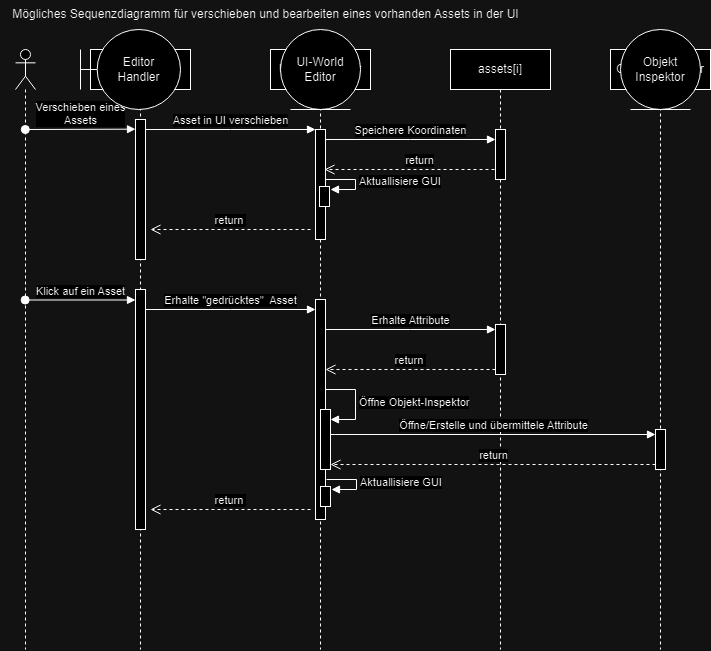

The diagram above was exported from draw.io. Its source (the exported page's mxGraphModel, read from the mxfile embedded in the PNG):
<mxGraphModel dx="2578" dy="2032" grid="1" gridSize="10" guides="1" tooltips="1" connect="1" arrows="1" fold="1" page="1" pageScale="1" pageWidth="850" pageHeight="1100" math="0" shadow="0">
  <root>
    <mxCell id="0" />
    <mxCell id="1" parent="0" />
    <mxCell id="aM9ryv3xv72pqoxQDRHE-1" value="Editor-Handler" style="shape=umlLifeline;perimeter=lifelinePerimeter;whiteSpace=wrap;html=1;container=0;dropTarget=0;collapsible=0;recursiveResize=0;outlineConnect=0;portConstraint=eastwest;newEdgeStyle={&quot;edgeStyle&quot;:&quot;elbowEdgeStyle&quot;,&quot;elbow&quot;:&quot;vertical&quot;,&quot;curved&quot;:0,&quot;rounded&quot;:0};" parent="1" vertex="1">
      <mxGeometry x="40" y="40" width="100" height="600" as="geometry" />
    </mxCell>
    <mxCell id="aM9ryv3xv72pqoxQDRHE-2" value="" style="html=1;points=[];perimeter=orthogonalPerimeter;outlineConnect=0;targetShapes=umlLifeline;portConstraint=eastwest;newEdgeStyle={&quot;edgeStyle&quot;:&quot;elbowEdgeStyle&quot;,&quot;elbow&quot;:&quot;vertical&quot;,&quot;curved&quot;:0,&quot;rounded&quot;:0};" parent="aM9ryv3xv72pqoxQDRHE-1" vertex="1">
      <mxGeometry x="45" y="70" width="10" height="140" as="geometry" />
    </mxCell>
    <mxCell id="C4zF6itcsQpbDgRe86B--19" value="" style="html=1;points=[];perimeter=orthogonalPerimeter;outlineConnect=0;targetShapes=umlLifeline;portConstraint=eastwest;newEdgeStyle={&quot;edgeStyle&quot;:&quot;elbowEdgeStyle&quot;,&quot;elbow&quot;:&quot;vertical&quot;,&quot;curved&quot;:0,&quot;rounded&quot;:0};" vertex="1" parent="aM9ryv3xv72pqoxQDRHE-1">
      <mxGeometry x="45" y="240" width="10" height="240" as="geometry" />
    </mxCell>
    <mxCell id="aM9ryv3xv72pqoxQDRHE-5" value="UI-World-Editor" style="shape=umlLifeline;perimeter=lifelinePerimeter;whiteSpace=wrap;html=1;container=0;dropTarget=0;collapsible=0;recursiveResize=0;outlineConnect=0;portConstraint=eastwest;newEdgeStyle={&quot;edgeStyle&quot;:&quot;elbowEdgeStyle&quot;,&quot;elbow&quot;:&quot;vertical&quot;,&quot;curved&quot;:0,&quot;rounded&quot;:0};" parent="1" vertex="1">
      <mxGeometry x="220" y="40" width="100" height="600" as="geometry" />
    </mxCell>
    <mxCell id="aM9ryv3xv72pqoxQDRHE-6" value="" style="html=1;points=[];perimeter=orthogonalPerimeter;outlineConnect=0;targetShapes=umlLifeline;portConstraint=eastwest;newEdgeStyle={&quot;edgeStyle&quot;:&quot;elbowEdgeStyle&quot;,&quot;elbow&quot;:&quot;vertical&quot;,&quot;curved&quot;:0,&quot;rounded&quot;:0};" parent="aM9ryv3xv72pqoxQDRHE-5" vertex="1">
      <mxGeometry x="45" y="80" width="10" height="110" as="geometry" />
    </mxCell>
    <mxCell id="C4zF6itcsQpbDgRe86B--12" value="" style="html=1;points=[[0,0,0,0,5],[0,1,0,0,-5],[1,0,0,0,5],[1,1,0,0,-5]];perimeter=orthogonalPerimeter;outlineConnect=0;targetShapes=umlLifeline;portConstraint=eastwest;newEdgeStyle={&quot;curved&quot;:0,&quot;rounded&quot;:0};" vertex="1" parent="aM9ryv3xv72pqoxQDRHE-5">
      <mxGeometry x="49" y="137" width="10" height="20" as="geometry" />
    </mxCell>
    <mxCell id="C4zF6itcsQpbDgRe86B--13" value="Aktuallisiere GUI" style="html=1;align=left;spacingLeft=2;endArrow=block;rounded=0;edgeStyle=orthogonalEdgeStyle;curved=0;rounded=0;" edge="1" parent="aM9ryv3xv72pqoxQDRHE-5">
      <mxGeometry relative="1" as="geometry">
        <mxPoint x="55" y="129.99" as="sourcePoint" />
        <Array as="points">
          <mxPoint x="85" y="130" />
          <mxPoint x="85" y="140" />
          <mxPoint x="60" y="140" />
        </Array>
        <mxPoint x="60" y="140" as="targetPoint" />
      </mxGeometry>
    </mxCell>
    <mxCell id="C4zF6itcsQpbDgRe86B--24" value="" style="html=1;points=[];perimeter=orthogonalPerimeter;outlineConnect=0;targetShapes=umlLifeline;portConstraint=eastwest;newEdgeStyle={&quot;edgeStyle&quot;:&quot;elbowEdgeStyle&quot;,&quot;elbow&quot;:&quot;vertical&quot;,&quot;curved&quot;:0,&quot;rounded&quot;:0};" vertex="1" parent="aM9ryv3xv72pqoxQDRHE-5">
      <mxGeometry x="45" y="250" width="10" height="220" as="geometry" />
    </mxCell>
    <mxCell id="C4zF6itcsQpbDgRe86B--31" value="" style="html=1;points=[[0,0,0,0,5],[0,1,0,0,-5],[1,0,0,0,5],[1,1,0,0,-5]];perimeter=orthogonalPerimeter;outlineConnect=0;targetShapes=umlLifeline;portConstraint=eastwest;newEdgeStyle={&quot;curved&quot;:0,&quot;rounded&quot;:0};" vertex="1" parent="aM9ryv3xv72pqoxQDRHE-5">
      <mxGeometry x="50" y="360" width="10" height="60" as="geometry" />
    </mxCell>
    <mxCell id="C4zF6itcsQpbDgRe86B--32" value="Öffne Objekt-Inspektor" style="html=1;align=left;spacingLeft=2;endArrow=block;rounded=0;edgeStyle=orthogonalEdgeStyle;curved=0;rounded=0;" edge="1" target="C4zF6itcsQpbDgRe86B--31" parent="aM9ryv3xv72pqoxQDRHE-5">
      <mxGeometry relative="1" as="geometry">
        <mxPoint x="55" y="340" as="sourcePoint" />
        <Array as="points">
          <mxPoint x="85" y="370" />
        </Array>
      </mxGeometry>
    </mxCell>
    <mxCell id="C4zF6itcsQpbDgRe86B--54" value="" style="html=1;points=[[0,0,0,0,5],[0,1,0,0,-5],[1,0,0,0,5],[1,1,0,0,-5]];perimeter=orthogonalPerimeter;outlineConnect=0;targetShapes=umlLifeline;portConstraint=eastwest;newEdgeStyle={&quot;curved&quot;:0,&quot;rounded&quot;:0};" vertex="1" parent="aM9ryv3xv72pqoxQDRHE-5">
      <mxGeometry x="50" y="437.01" width="10" height="20" as="geometry" />
    </mxCell>
    <mxCell id="C4zF6itcsQpbDgRe86B--55" value="Aktuallisiere GUI" style="html=1;align=left;spacingLeft=2;endArrow=block;rounded=0;edgeStyle=orthogonalEdgeStyle;curved=0;rounded=0;" edge="1" parent="aM9ryv3xv72pqoxQDRHE-5">
      <mxGeometry relative="1" as="geometry">
        <mxPoint x="56" y="430" as="sourcePoint" />
        <Array as="points">
          <mxPoint x="86" y="430.01" />
          <mxPoint x="86" y="440.01" />
          <mxPoint x="61" y="440.01" />
        </Array>
        <mxPoint x="61" y="440.01" as="targetPoint" />
      </mxGeometry>
    </mxCell>
    <mxCell id="aM9ryv3xv72pqoxQDRHE-7" value="Asset in UI verschieben" style="html=1;verticalAlign=bottom;endArrow=block;edgeStyle=elbowEdgeStyle;elbow=vertical;curved=0;rounded=0;" parent="1" source="aM9ryv3xv72pqoxQDRHE-2" target="aM9ryv3xv72pqoxQDRHE-6" edge="1">
      <mxGeometry relative="1" as="geometry">
        <mxPoint x="195" y="130" as="sourcePoint" />
        <Array as="points">
          <mxPoint x="180" y="120" />
        </Array>
      </mxGeometry>
    </mxCell>
    <mxCell id="aM9ryv3xv72pqoxQDRHE-8" value="return&amp;nbsp;" style="html=1;verticalAlign=bottom;endArrow=open;dashed=1;endSize=8;edgeStyle=elbowEdgeStyle;elbow=vertical;curved=0;rounded=0;" parent="1" edge="1">
      <mxGeometry relative="1" as="geometry">
        <mxPoint x="100" y="220" as="targetPoint" />
        <Array as="points">
          <mxPoint x="175" y="220" />
        </Array>
        <mxPoint x="260" y="220" as="sourcePoint" />
      </mxGeometry>
    </mxCell>
    <mxCell id="C4zF6itcsQpbDgRe86B--4" value="assets[i]" style="shape=umlLifeline;perimeter=lifelinePerimeter;whiteSpace=wrap;html=1;container=0;dropTarget=0;collapsible=0;recursiveResize=0;outlineConnect=0;portConstraint=eastwest;newEdgeStyle={&quot;edgeStyle&quot;:&quot;elbowEdgeStyle&quot;,&quot;elbow&quot;:&quot;vertical&quot;,&quot;curved&quot;:0,&quot;rounded&quot;:0};" vertex="1" parent="1">
      <mxGeometry x="400" y="40" width="100" height="600" as="geometry" />
    </mxCell>
    <mxCell id="C4zF6itcsQpbDgRe86B--5" value="" style="html=1;points=[];perimeter=orthogonalPerimeter;outlineConnect=0;targetShapes=umlLifeline;portConstraint=eastwest;newEdgeStyle={&quot;edgeStyle&quot;:&quot;elbowEdgeStyle&quot;,&quot;elbow&quot;:&quot;vertical&quot;,&quot;curved&quot;:0,&quot;rounded&quot;:0};" vertex="1" parent="C4zF6itcsQpbDgRe86B--4">
      <mxGeometry x="45" y="80" width="10" height="50" as="geometry" />
    </mxCell>
    <mxCell id="C4zF6itcsQpbDgRe86B--28" value="" style="html=1;points=[];perimeter=orthogonalPerimeter;outlineConnect=0;targetShapes=umlLifeline;portConstraint=eastwest;newEdgeStyle={&quot;edgeStyle&quot;:&quot;elbowEdgeStyle&quot;,&quot;elbow&quot;:&quot;vertical&quot;,&quot;curved&quot;:0,&quot;rounded&quot;:0};" vertex="1" parent="C4zF6itcsQpbDgRe86B--4">
      <mxGeometry x="45" y="275" width="10" height="50" as="geometry" />
    </mxCell>
    <mxCell id="C4zF6itcsQpbDgRe86B--6" value="Speichere Koordinaten" style="html=1;verticalAlign=bottom;endArrow=block;edgeStyle=elbowEdgeStyle;elbow=vertical;curved=0;rounded=0;" edge="1" parent="1">
      <mxGeometry relative="1" as="geometry">
        <mxPoint x="275" y="130" as="sourcePoint" />
        <Array as="points">
          <mxPoint x="360" y="130" />
        </Array>
        <mxPoint x="445" y="130" as="targetPoint" />
      </mxGeometry>
    </mxCell>
    <mxCell id="C4zF6itcsQpbDgRe86B--9" value="return" style="html=1;verticalAlign=bottom;endArrow=open;dashed=1;endSize=8;edgeStyle=elbowEdgeStyle;elbow=vertical;curved=0;rounded=0;" edge="1" parent="1">
      <mxGeometry x="-0.1176" relative="1" as="geometry">
        <mxPoint x="274" y="160" as="targetPoint" />
        <Array as="points">
          <mxPoint x="369" y="160" />
        </Array>
        <mxPoint x="444" y="160" as="sourcePoint" />
        <mxPoint as="offset" />
      </mxGeometry>
    </mxCell>
    <mxCell id="C4zF6itcsQpbDgRe86B--17" value="Mögliches Sequenzdiagramm für verschieben und bearbeiten eines vorhanden Assets in der UI" style="text;html=1;align=center;verticalAlign=middle;resizable=0;points=[];autosize=1;strokeColor=none;fillColor=none;" vertex="1" parent="1">
      <mxGeometry x="-50" y="-10" width="530" height="30" as="geometry" />
    </mxCell>
    <mxCell id="C4zF6itcsQpbDgRe86B--23" value="Klick auf ein Asset" style="html=1;verticalAlign=bottom;startArrow=oval;endArrow=block;startSize=8;edgeStyle=elbowEdgeStyle;elbow=vertical;curved=0;rounded=0;" edge="1" parent="1" source="C4zF6itcsQpbDgRe86B--33">
      <mxGeometry x="-0.0008" relative="1" as="geometry">
        <mxPoint x="20" y="290.1" as="sourcePoint" />
        <mxPoint x="85" y="290.1" as="targetPoint" />
        <mxPoint as="offset" />
      </mxGeometry>
    </mxCell>
    <mxCell id="C4zF6itcsQpbDgRe86B--25" value="Erhalte &quot;gedrücktes&quot;&amp;nbsp; Asset" style="html=1;verticalAlign=bottom;endArrow=block;edgeStyle=elbowEdgeStyle;elbow=vertical;curved=0;rounded=0;" edge="1" parent="1">
      <mxGeometry relative="1" as="geometry">
        <mxPoint x="95" y="300" as="sourcePoint" />
        <Array as="points">
          <mxPoint x="180" y="300" />
        </Array>
        <mxPoint x="265" y="300" as="targetPoint" />
        <mxPoint as="offset" />
      </mxGeometry>
    </mxCell>
    <mxCell id="C4zF6itcsQpbDgRe86B--26" value="return&amp;nbsp;" style="html=1;verticalAlign=bottom;endArrow=open;dashed=1;endSize=8;edgeStyle=elbowEdgeStyle;elbow=vertical;curved=0;rounded=0;" edge="1" parent="1">
      <mxGeometry relative="1" as="geometry">
        <mxPoint x="100" y="500" as="targetPoint" />
        <Array as="points">
          <mxPoint x="175" y="500" />
        </Array>
        <mxPoint x="260" y="500" as="sourcePoint" />
      </mxGeometry>
    </mxCell>
    <mxCell id="C4zF6itcsQpbDgRe86B--29" value="Erhalte Attribute" style="html=1;verticalAlign=bottom;endArrow=block;edgeStyle=elbowEdgeStyle;elbow=vertical;curved=0;rounded=0;" edge="1" parent="1" source="C4zF6itcsQpbDgRe86B--24" target="C4zF6itcsQpbDgRe86B--28">
      <mxGeometry relative="1" as="geometry">
        <mxPoint x="290" y="320" as="sourcePoint" />
        <Array as="points">
          <mxPoint x="360" y="320" />
        </Array>
        <mxPoint x="445" y="325" as="targetPoint" />
      </mxGeometry>
    </mxCell>
    <mxCell id="C4zF6itcsQpbDgRe86B--30" value="return&amp;nbsp;" style="html=1;verticalAlign=bottom;endArrow=open;dashed=1;endSize=8;edgeStyle=elbowEdgeStyle;elbow=vertical;curved=0;rounded=0;" edge="1" parent="1" source="C4zF6itcsQpbDgRe86B--28" target="C4zF6itcsQpbDgRe86B--24">
      <mxGeometry relative="1" as="geometry">
        <mxPoint x="300" y="360" as="targetPoint" />
        <Array as="points">
          <mxPoint x="365" y="360" />
        </Array>
        <mxPoint x="430" y="360" as="sourcePoint" />
      </mxGeometry>
    </mxCell>
    <mxCell id="C4zF6itcsQpbDgRe86B--33" value="" style="shape=umlLifeline;perimeter=lifelinePerimeter;whiteSpace=wrap;html=1;container=1;dropTarget=0;collapsible=0;recursiveResize=0;outlineConnect=0;portConstraint=eastwest;newEdgeStyle={&quot;curved&quot;:0,&quot;rounded&quot;:0};participant=umlActor;" vertex="1" parent="1">
      <mxGeometry x="-35" y="40" width="20" height="600" as="geometry" />
    </mxCell>
    <mxCell id="aM9ryv3xv72pqoxQDRHE-3" value="Verschieben eines &lt;br&gt;Assets" style="html=1;verticalAlign=bottom;startArrow=oval;endArrow=block;startSize=8;edgeStyle=elbowEdgeStyle;elbow=vertical;curved=0;rounded=0;" parent="1" edge="1">
      <mxGeometry x="0.0017" relative="1" as="geometry">
        <mxPoint x="-25.18965517241395" y="120.00448275862092" as="sourcePoint" />
        <mxPoint x="85" y="120.00448275862092" as="targetPoint" />
        <mxPoint as="offset" />
      </mxGeometry>
    </mxCell>
    <mxCell id="C4zF6itcsQpbDgRe86B--37" value="Objekt-Inspektor" style="shape=umlLifeline;perimeter=lifelinePerimeter;whiteSpace=wrap;html=1;container=1;dropTarget=0;collapsible=0;recursiveResize=0;outlineConnect=0;portConstraint=eastwest;newEdgeStyle={&quot;curved&quot;:0,&quot;rounded&quot;:0};" vertex="1" parent="1">
      <mxGeometry x="560" y="40" width="100" height="600" as="geometry" />
    </mxCell>
    <mxCell id="C4zF6itcsQpbDgRe86B--39" value="" style="html=1;points=[[0,0,0,0,5],[0,1,0,0,-5],[1,0,0,0,5],[1,1,0,0,-5]];perimeter=orthogonalPerimeter;outlineConnect=0;targetShapes=umlLifeline;portConstraint=eastwest;newEdgeStyle={&quot;curved&quot;:0,&quot;rounded&quot;:0};" vertex="1" parent="C4zF6itcsQpbDgRe86B--37">
      <mxGeometry x="45" y="380" width="10" height="40" as="geometry" />
    </mxCell>
    <mxCell id="C4zF6itcsQpbDgRe86B--40" value="Öffne/Erstelle und übermittele Attribute" style="html=1;verticalAlign=bottom;endArrow=block;curved=0;rounded=0;entryX=0;entryY=0;entryDx=0;entryDy=5;" edge="1" target="C4zF6itcsQpbDgRe86B--39" parent="1" source="C4zF6itcsQpbDgRe86B--31">
      <mxGeometry relative="1" as="geometry">
        <mxPoint x="535" y="425" as="sourcePoint" />
      </mxGeometry>
    </mxCell>
    <mxCell id="C4zF6itcsQpbDgRe86B--41" value="return" style="html=1;verticalAlign=bottom;endArrow=open;dashed=1;endSize=8;curved=0;rounded=0;exitX=0;exitY=1;exitDx=0;exitDy=-5;entryX=1;entryY=1;entryDx=0;entryDy=-5;entryPerimeter=0;" edge="1" source="C4zF6itcsQpbDgRe86B--39" parent="1" target="C4zF6itcsQpbDgRe86B--31">
      <mxGeometry relative="1" as="geometry">
        <mxPoint x="535" y="495" as="targetPoint" />
      </mxGeometry>
    </mxCell>
    <mxCell id="C4zF6itcsQpbDgRe86B--43" value="Editor &lt;br&gt;Handler" style="shape=umlBoundary;whiteSpace=wrap;html=1;" vertex="1" parent="1">
      <mxGeometry x="30" y="20" width="100" height="80" as="geometry" />
    </mxCell>
    <mxCell id="C4zF6itcsQpbDgRe86B--49" value="UI-World&lt;br&gt;Editor" style="ellipse;shape=umlEntity;whiteSpace=wrap;html=1;strokeColor=default;strokeWidth=1;align=center;verticalAlign=middle;fontFamily=Helvetica;fontSize=12;fontColor=default;fillColor=default;" vertex="1" parent="1">
      <mxGeometry x="230" y="20" width="80" height="80" as="geometry" />
    </mxCell>
    <mxCell id="C4zF6itcsQpbDgRe86B--51" value="Objekt&lt;br&gt;Inspektor" style="ellipse;shape=umlEntity;whiteSpace=wrap;html=1;strokeColor=default;strokeWidth=1;align=center;verticalAlign=middle;fontFamily=Helvetica;fontSize=12;fontColor=default;fillColor=default;" vertex="1" parent="1">
      <mxGeometry x="570" y="20" width="80" height="80" as="geometry" />
    </mxCell>
  </root>
</mxGraphModel>